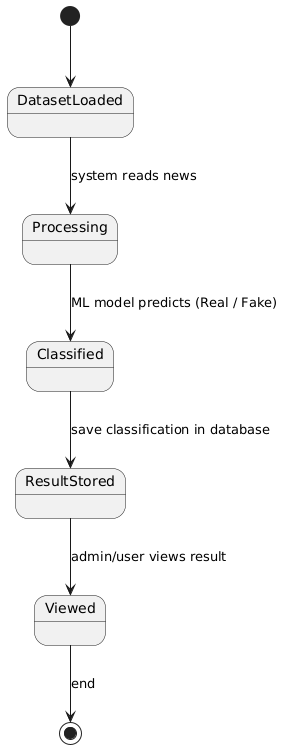

The diagram above was rendered by PlantUML. Its source (embedded in the PNG):
@startuml
[*] --> DatasetLoaded

DatasetLoaded --> Processing : system reads news
Processing --> Classified : ML model predicts (Real / Fake)
Classified --> ResultStored : save classification in database
ResultStored --> Viewed : admin/user views result
Viewed --> [*] : end
@enduml